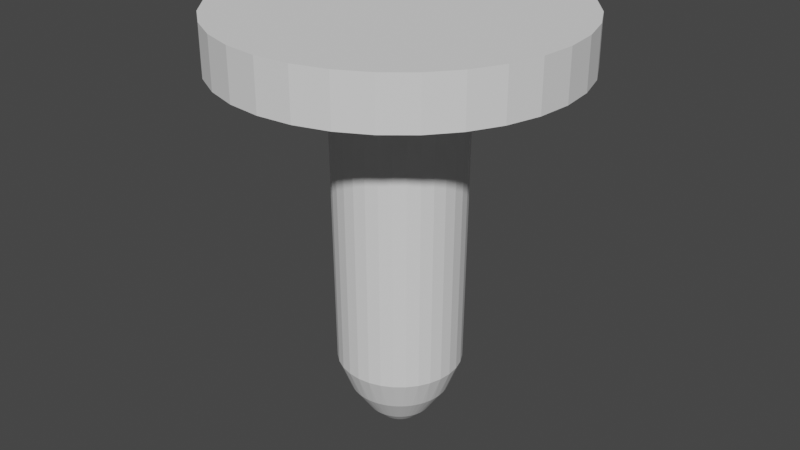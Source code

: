 # Source: bolt.blend  (saved by Blender 3.1.7; exported with 4.5.12 LTS)
import bpy
from mathutils import Matrix  # noqa: F401  (used for matrix-valued properties, if any)

bpy.ops.wm.read_factory_settings(use_empty=True)
scene = bpy.context.scene
scene.name = 'Scene'

# ---- collections
col_collection = bpy.data.collections.new('Collection'); scene.collection.children.link(col_collection)

# ---- world
world_world = bpy.data.worlds.new('World'); scene.world = world_world
world_world.use_nodes = True; world_world.node_tree.nodes.clear()
_N = world_world.node_tree.nodes; _L = world_world.node_tree.links
n0 = _N.new('ShaderNodeOutputWorld'); n0.name = 'World Output'; n0.location = (300, 300)
n1 = _N.new('ShaderNodeBackground'); n1.name = 'Background'; n1.location = (10, 300)
n1.inputs[0].default_value = (0.05088, 0.05088, 0.05088, 1.0)
_L.new(n1.outputs[0], n0.inputs[0])
n0.is_active_output = True
world_world.color = (0.05088, 0.05088, 0.05088)
world_world.use_sun_shadow = False
world_world.sun_shadow_jitter_overblur = 0.0

# ---- meshes
me_circle = bpy.data.meshes.new('Circle')
me_circle.from_pydata([(0.0, 1.0, 0.0), (-0.1951, 0.9808, 0.0), (-0.3827, 0.9239, 0.0), (-0.5556, 0.8315, 0.0), (-0.7071, 0.7071, 0.0), (-0.8315, 0.5556, 0.0), (-0.9239, 0.3827, 0.0), (-0.9808, 0.1951, 0.0), (-1.0, -4.371e-08, 0.0), (-0.9808, -0.1951, 0.0), (-0.9239, -0.3827, 0.0), (-0.8315, -0.5556, 0.0), (-0.7071, -0.7071, 0.0), (-0.5556, -0.8315, 0.0), (-0.3827, -0.9239, 0.0), (-0.1951, -0.9808, 0.0), (8.742e-08, -1.0, 0.0), (0.1951, -0.9808, 0.0), (0.3827, -0.9239, 0.0), (0.5556, -0.8315, 0.0), (0.7071, -0.7071, 0.0), (0.8315, -0.5556, 0.0), (0.9239, -0.3827, 0.0), (0.9808, -0.1951, 0.0), (1.0, 1.192e-08, 0.0), (0.9808, 0.1951, 0.0), (0.9239, 0.3827, 0.0), (0.8315, 0.5556, 0.0), (0.7071, 0.7071, 0.0), (0.5556, 0.8315, 0.0), (0.3827, 0.9239, 0.0), (0.1951, 0.9808, 0.0), (0.0, 1.0, 0.2829), (-0.1951, 0.9808, 0.2829), (-0.3827, 0.9239, 0.2829), (-0.5556, 0.8315, 0.2829), (-0.7071, 0.7071, 0.2829), (-0.8315, 0.5556, 0.2829), (-0.9239, 0.3827, 0.2829), (-0.9808, 0.1951, 0.2829), (-1.0, -4.371e-08, 0.2829), (-0.9808, -0.1951, 0.2829), (-0.9239, -0.3827, 0.2829), (-0.8315, -0.5556, 0.2829), (-0.7071, -0.7071, 0.2829), (-0.5556, -0.8315, 0.2829), (-0.3827, -0.9239, 0.2829), (-0.1951, -0.9808, 0.2829), (8.742e-08, -1.0, 0.2829), (0.1951, -0.9808, 0.2829), (0.3827, -0.9239, 0.2829), (0.5556, -0.8315, 0.2829), (0.7071, -0.7071, 0.2829), (0.8315, -0.5556, 0.2829), (0.9239, -0.3827, 0.2829), (0.9808, -0.1951, 0.2829), (1.0, 1.192e-08, 0.2829), (0.9808, 0.1951, 0.2829), (0.9239, 0.3827, 0.2829), (0.8315, 0.5556, 0.2829), (0.7071, 0.7071, 0.2829), (0.5556, 0.8315, 0.2829), (0.3827, 0.9239, 0.2829), (0.1951, 0.9808, 0.2829), (-5.924e-09, 0.3799, 0.0), (-0.07411, 0.3726, 0.0), (-0.1454, 0.3509, 0.0), (-0.211, 0.3158, 0.0), (-0.2686, 0.2686, 0.0), (-0.3158, 0.211, 0.0), (-0.3509, 0.1454, 0.0), (-0.3726, 0.07411, 0.0), (-0.3799, -3.173e-08, 0.0), (-0.3726, -0.07411, 0.0), (-0.3509, -0.1454, 0.0), (-0.3158, -0.211, 0.0), (-0.2686, -0.2686, 0.0), (-0.211, -0.3158, 0.0), (-0.1454, -0.3509, 0.0), (-0.07411, -0.3726, 0.0), (2.728e-08, -0.3799, 0.0), (0.07411, -0.3726, 0.0), (0.1454, -0.3509, 0.0), (0.211, -0.3158, 0.0), (0.2686, -0.2686, 0.0), (0.3158, -0.211, 0.0), (0.3509, -0.1454, 0.0), (0.3726, -0.07411, 0.0), (0.3799, -1.059e-08, 0.0), (0.3726, 0.07411, 0.0), (0.3509, 0.1454, 0.0), (0.3158, 0.211, 0.0), (0.2686, 0.2686, 0.0), (0.211, 0.3158, 0.0), (0.1454, 0.3509, 0.0), (0.07411, 0.3726, 0.0), (-0.0116, 0.2902, -1.944), (0.0116, 0.2902, -1.944), (-8.87e-09, 0.3613, -1.764), (-0.04523, 0.2869, -1.944), (-0.07048, 0.3543, -1.764), (-0.06799, 0.2823, -1.944), (-0.1003, 0.2725, -1.944), (-0.1382, 0.3338, -1.764), (-0.1218, 0.2636, -1.944), (-0.1516, 0.2477, -1.944), (-0.2007, 0.3004, -1.764), (-0.1709, 0.2348, -1.944), (-0.197, 0.2134, -1.944), (-0.2554, 0.2554, -1.764), (-0.2134, 0.197, -1.944), (-0.2348, 0.1709, -1.944), (-0.3004, 0.2007, -1.764), (-0.2477, 0.1516, -1.944), (-0.2636, 0.1218, -1.944), (-0.3338, 0.1382, -1.764), (-0.2725, 0.1003, -1.944), (-0.2823, 0.06799, -1.944), (-0.3543, 0.07048, -1.764), (-0.2869, 0.04523, -1.944), (-0.2902, 0.0116, -1.944), (-0.3613, -2.737e-08, -1.764), (-0.2902, -0.0116, -1.944), (-0.2869, -0.04523, -1.944), (-0.3543, -0.07048, -1.764), (-0.2823, -0.06799, -1.944), (-0.2725, -0.1003, -1.944), (-0.3338, -0.1382, -1.764), (-0.2636, -0.1218, -1.944), (-0.2477, -0.1516, -1.944), (-0.3004, -0.2007, -1.764), (-0.2348, -0.1709, -1.944), (-0.2134, -0.197, -1.944), (-0.2554, -0.2554, -1.764), (-0.197, -0.2134, -1.944), (-0.1709, -0.2348, -1.944), (-0.2007, -0.3004, -1.764), (-0.1516, -0.2477, -1.944), (-0.1218, -0.2636, -1.944), (-0.1382, -0.3338, -1.764), (-0.1003, -0.2725, -1.944), (-0.06799, -0.2823, -1.944), (-0.07048, -0.3543, -1.764), (-0.04523, -0.2869, -1.944), (-0.0116, -0.2902, -1.944), (1.702e-08, -0.3613, -1.764), (0.0116, -0.2902, -1.944), (0.04523, -0.2869, -1.944), (0.07048, -0.3543, -1.764), (0.06799, -0.2823, -1.944), (0.1003, -0.2725, -1.944), (0.1382, -0.3338, -1.764), (0.1218, -0.2636, -1.944), (0.1516, -0.2477, -1.944), (0.2007, -0.3004, -1.764), (0.1709, -0.2348, -1.944), (0.197, -0.2134, -1.944), (0.2554, -0.2554, -1.764), (0.2134, -0.197, -1.944), (0.2348, -0.1709, -1.944), (0.3004, -0.2007, -1.764), (0.2477, -0.1516, -1.944), (0.2636, -0.1218, -1.944), (0.3338, -0.1382, -1.764), (0.2725, -0.1003, -1.944), (0.2823, -0.06799, -1.944), (0.3543, -0.07048, -1.764), (0.2869, -0.04523, -1.944), (0.2902, -0.0116, -1.944), (0.3613, -1.29e-08, -1.764), (0.2902, 0.0116, -1.944), (0.2869, 0.04523, -1.944), (0.3543, 0.07048, -1.764), (0.2823, 0.06799, -1.944), (0.2725, 0.1003, -1.944), (0.3338, 0.1382, -1.764), (0.2636, 0.1218, -1.944), (0.2477, 0.1516, -1.944), (0.3004, 0.2007, -1.764), (0.2348, 0.1709, -1.944), (0.2134, 0.197, -1.944), (0.2554, 0.2554, -1.764), (0.197, 0.2134, -1.944), (0.1709, 0.2348, -1.944), (0.2007, 0.3004, -1.764), (0.1516, 0.2477, -1.944), (0.1218, 0.2636, -1.944), (0.1382, 0.3338, -1.764), (0.1003, 0.2725, -1.944), (0.06799, 0.2823, -1.944), (0.07048, 0.3543, -1.764), (0.04523, 0.2869, -1.944), (-1.879e-09, 0.08412, -2.166), (-0.01641, 0.08251, -2.166), (-0.03219, 0.07772, -2.166), (-0.04674, 0.06995, -2.166), (-0.05948, 0.05948, -2.166), (-0.06995, 0.04674, -2.166), (-0.07772, 0.03219, -2.166), (-0.08251, 0.01641, -2.166), (-0.08412, -1.719e-08, -2.166), (-0.08251, -0.01641, -2.166), (-0.07772, -0.03219, -2.166), (-0.06995, -0.04674, -2.166), (-0.05948, -0.05948, -2.166), (-0.04674, -0.06995, -2.166), (-0.03219, -0.07772, -2.166), (-0.01641, -0.08251, -2.166), (-1.879e-09, -0.08412, -2.166), (0.01641, -0.08251, -2.166), (0.03219, -0.07772, -2.166), (0.04674, -0.06995, -2.166), (0.05948, -0.05948, -2.166), (0.06995, -0.04674, -2.166), (0.07772, -0.03219, -2.166), (0.08251, -0.01641, -2.166), (0.08412, -1.92e-08, -2.166), (0.08251, 0.01641, -2.166), (0.07772, 0.03219, -2.166), (0.06995, 0.04674, -2.166), (0.05948, 0.05948, -2.166), (0.04674, 0.06995, -2.166), (0.03219, 0.07772, -2.166), (0.01641, 0.08251, -2.166), (-0.008362, 0.1904, -2.091), (-0.004808, 0.1266, -2.156), (0.004808, 0.1266, -2.156), (0.008362, 0.1904, -2.091), (-0.01999, 0.1251, -2.156), (-0.02894, 0.1884, -2.091), (-0.04535, 0.1851, -2.091), (-0.02942, 0.1233, -2.156), (-0.04402, 0.1188, -2.156), (-0.06514, 0.1791, -2.091), (-0.08059, 0.1727, -2.091), (-0.05291, 0.1152, -2.156), (-0.06636, 0.108, -2.156), (-0.09883, 0.163, -2.091), (-0.1127, 0.1537, -2.091), (-0.07436, 0.1026, -2.156), (-0.08615, 0.09295, -2.156), (-0.1287, 0.1405, -2.091), (-0.1405, 0.1287, -2.091), (-0.09295, 0.08615, -2.156), (-0.1026, 0.07436, -2.156), (-0.1537, 0.1127, -2.091), (-0.163, 0.09883, -2.091), (-0.108, 0.06636, -2.156), (-0.1152, 0.05291, -2.156), (-0.1727, 0.08059, -2.091), (-0.1791, 0.06514, -2.091), (-0.1188, 0.04402, -2.156), (-0.1233, 0.02942, -2.156), (-0.1851, 0.04535, -2.091), (-0.1884, 0.02894, -2.091), (-0.1251, 0.01999, -2.156), (-0.1266, 0.004808, -2.156), (-0.1904, 0.008362, -2.091), (-0.1904, -0.008362, -2.091), (-0.1266, -0.004808, -2.156), (-0.1251, -0.01999, -2.156), (-0.1884, -0.02894, -2.091), (-0.1851, -0.04535, -2.091), (-0.1233, -0.02942, -2.156), (-0.1188, -0.04402, -2.156), (-0.1791, -0.06514, -2.091), (-0.1727, -0.08059, -2.091), (-0.1152, -0.05291, -2.156), (-0.108, -0.06636, -2.156), (-0.163, -0.09883, -2.091), (-0.1537, -0.1127, -2.091), (-0.1026, -0.07436, -2.156), (-0.09295, -0.08615, -2.156), (-0.1405, -0.1287, -2.091), (-0.1287, -0.1405, -2.091), (-0.08615, -0.09295, -2.156), (-0.07436, -0.1026, -2.156), (-0.1127, -0.1537, -2.091), (-0.09883, -0.163, -2.091), (-0.06636, -0.108, -2.156), (-0.05291, -0.1152, -2.156), (-0.08059, -0.1727, -2.091), (-0.06514, -0.1791, -2.091), (-0.04402, -0.1188, -2.156), (-0.02942, -0.1233, -2.156), (-0.04535, -0.1851, -2.091), (-0.02894, -0.1884, -2.091), (-0.01999, -0.1251, -2.156), (-0.004808, -0.1266, -2.156), (-0.008362, -0.1904, -2.091), (0.008362, -0.1904, -2.091), (0.004808, -0.1266, -2.156), (0.01999, -0.1251, -2.156), (0.02894, -0.1884, -2.091), (0.04535, -0.1851, -2.091), (0.02942, -0.1233, -2.156), (0.04402, -0.1188, -2.156), (0.06514, -0.1791, -2.091), (0.08059, -0.1727, -2.091), (0.05291, -0.1152, -2.156), (0.06636, -0.108, -2.156), (0.09883, -0.163, -2.091), (0.1127, -0.1537, -2.091), (0.07436, -0.1026, -2.156), (0.08615, -0.09295, -2.156), (0.1287, -0.1405, -2.091), (0.1405, -0.1287, -2.091), (0.09295, -0.08615, -2.156), (0.1026, -0.07436, -2.156), (0.1537, -0.1127, -2.091), (0.163, -0.09883, -2.091), (0.108, -0.06636, -2.156), (0.1152, -0.05291, -2.156), (0.1727, -0.08059, -2.091), (0.1791, -0.06514, -2.091), (0.1188, -0.04402, -2.156), (0.1233, -0.02942, -2.156), (0.1851, -0.04535, -2.091), (0.1884, -0.02894, -2.091), (0.1251, -0.01999, -2.156), (0.1266, -0.004808, -2.156), (0.1904, -0.008362, -2.091), (0.1904, 0.008362, -2.091), (0.1266, 0.004808, -2.156), (0.1251, 0.01999, -2.156), (0.1884, 0.02894, -2.091), (0.1851, 0.04535, -2.091), (0.1233, 0.02942, -2.156), (0.1188, 0.04402, -2.156), (0.1791, 0.06514, -2.091), (0.1727, 0.08059, -2.091), (0.1152, 0.05291, -2.156), (0.108, 0.06636, -2.156), (0.163, 0.09883, -2.091), (0.1537, 0.1127, -2.091), (0.1026, 0.07436, -2.156), (0.09295, 0.08615, -2.156), (0.1405, 0.1287, -2.091), (0.1287, 0.1405, -2.091), (0.08615, 0.09295, -2.156), (0.07436, 0.1026, -2.156), (0.1127, 0.1537, -2.091), (0.09883, 0.163, -2.091), (0.06636, 0.108, -2.156), (0.05291, 0.1152, -2.156), (0.08059, 0.1727, -2.091), (0.06514, 0.1791, -2.091), (0.04402, 0.1188, -2.156), (0.02942, 0.1233, -2.156), (0.04535, 0.1851, -2.091), (0.02894, 0.1884, -2.091), (0.01999, 0.1251, -2.156)], [], [(27, 26, 58, 59), (14, 13, 45, 46), (1, 0, 32, 33), (28, 27, 59, 60), (15, 14, 46, 47), (2, 1, 33, 34), (29, 28, 60, 61), (16, 15, 47, 48), (3, 2, 34, 35), (30, 29, 61, 62), (17, 16, 48, 49), (4, 3, 35, 36), (31, 30, 62, 63), (18, 17, 49, 50), (5, 4, 36, 37), (0, 31, 63, 32), (19, 18, 50, 51), (6, 5, 37, 38), (20, 19, 51, 52), (7, 6, 38, 39), (21, 20, 52, 53), (8, 7, 39, 40), (22, 21, 53, 54), (9, 8, 40, 41), (23, 22, 54, 55), (10, 9, 41, 42), (24, 23, 55, 56), (11, 10, 42, 43), (25, 24, 56, 57), (12, 11, 43, 44), (26, 25, 57, 58), (13, 12, 44, 45), (33, 32, 63, 62, 61, 60, 59, 58, 57, 56, 55, 54, 53, 52, 51, 50, 49, 48, 47, 46, 45, 44, 43, 42, 41, 40, 39, 38, 37, 36, 35, 34), (26, 27, 91, 90), (13, 14, 78, 77), (0, 1, 65, 64), (27, 28, 92, 91), (14, 15, 79, 78), (1, 2, 66, 65), (28, 29, 93, 92), (15, 16, 80, 79), (2, 3, 67, 66), (29, 30, 94, 93), (16, 17, 81, 80), (3, 4, 68, 67), (30, 31, 95, 94), (17, 18, 82, 81), (4, 5, 69, 68), (31, 0, 64, 95), (18, 19, 83, 82), (5, 6, 70, 69), (19, 20, 84, 83), (6, 7, 71, 70), (20, 21, 85, 84), (7, 8, 72, 71), (21, 22, 86, 85), (8, 9, 73, 72), (22, 23, 87, 86), (9, 10, 74, 73), (23, 24, 88, 87), (10, 11, 75, 74), (24, 25, 89, 88), (11, 12, 76, 75), (25, 26, 90, 89), (12, 13, 77, 76), (328, 331, 218), (276, 279, 205), (332, 335, 219), (280, 283, 206), (336, 339, 220), (284, 287, 207), (228, 231, 193), (340, 343, 221), (288, 291, 208), (236, 239, 195), (344, 347, 222), (292, 295, 209), (240, 243, 196), (348, 351, 223), (296, 299, 210), (244, 247, 197), (200, 208, 216), (300, 303, 211), (248, 251, 198), (64, 65, 100, 98), (304, 307, 212), (252, 255, 199), (308, 311, 213), (256, 259, 200), (312, 315, 214), (260, 263, 201), (316, 319, 215), (264, 267, 202), (320, 323, 216), (268, 271, 203), (324, 327, 217), (272, 275, 204), (95, 64, 98, 190), (91, 92, 181, 178), (78, 79, 142, 139), (65, 66, 103, 100), (92, 93, 184, 181), (79, 80, 145, 142), (66, 67, 106, 103), (93, 94, 187, 184), (80, 81, 148, 145), (67, 68, 109, 106), (94, 95, 190, 187), (81, 82, 151, 148), (68, 69, 112, 109), (232, 235, 194), (82, 83, 154, 151), (69, 70, 115, 112), (83, 84, 157, 154), (70, 71, 118, 115), (84, 85, 160, 157), (71, 72, 121, 118), (85, 86, 163, 160), (72, 73, 124, 121), (86, 87, 166, 163), (73, 74, 127, 124), (87, 88, 169, 166), (74, 75, 130, 127), (88, 89, 172, 169), (75, 76, 133, 130), (89, 90, 175, 172), (76, 77, 136, 133), (90, 91, 178, 175), (77, 78, 139, 136), (96, 97, 98), (99, 100, 101), (102, 103, 104), (105, 106, 107), (108, 109, 110), (111, 112, 113), (114, 115, 116), (117, 118, 119), (120, 121, 122), (123, 124, 125), (126, 127, 128), (129, 130, 131), (132, 133, 134), (135, 136, 137), (138, 139, 140), (141, 142, 143), (144, 145, 146), (147, 148, 149), (150, 151, 152), (153, 154, 155), (156, 157, 158), (159, 160, 161), (162, 163, 164), (165, 166, 167), (168, 169, 170), (171, 172, 173), (174, 175, 176), (177, 178, 179), (180, 181, 182), (183, 184, 185), (186, 187, 188), (189, 190, 191), (192, 228, 193), (101, 229, 99), (234, 102, 104), (238, 105, 107), (242, 108, 110), (246, 111, 113), (250, 114, 116), (254, 117, 119), (258, 120, 122), (262, 123, 125), (266, 126, 128), (270, 129, 131), (274, 132, 134), (278, 135, 137), (138, 282, 281), (143, 285, 141), (290, 144, 146), (294, 147, 149), (298, 150, 152), (302, 153, 155), (306, 156, 158), (310, 159, 161), (314, 162, 164), (318, 165, 167), (322, 168, 170), (326, 171, 173), (330, 174, 176), (177, 334, 333), (338, 180, 182), (342, 183, 185), (346, 186, 188), (350, 189, 191), (99, 96, 98, 100), (102, 101, 100, 103), (105, 104, 103, 106), (108, 107, 106, 109), (111, 110, 109, 112), (114, 113, 112, 115), (117, 116, 115, 118), (120, 119, 118, 121), (123, 122, 121, 124), (126, 125, 124, 127), (129, 128, 127, 130), (132, 131, 130, 133), (135, 134, 133, 136), (138, 137, 136, 139), (141, 140, 139, 142), (144, 143, 142, 145), (147, 146, 145, 148), (150, 149, 148, 151), (153, 152, 151, 154), (156, 155, 154, 157), (159, 158, 157, 160), (162, 161, 160, 163), (165, 164, 163, 166), (168, 167, 166, 169), (171, 170, 169, 172), (174, 173, 172, 175), (177, 176, 175, 178), (180, 179, 178, 181), (183, 182, 181, 184), (186, 185, 184, 187), (189, 188, 187, 190), (97, 191, 190, 98), (96, 229, 224), (101, 233, 230), (104, 237, 234), (108, 238, 107), (110, 245, 242), (114, 246, 113), (117, 250, 116), (120, 254, 119), (123, 258, 122), (126, 262, 125), (128, 269, 266), (132, 270, 131), (134, 277, 274), (137, 281, 278), (141, 282, 140), (144, 286, 143), (146, 293, 290), (150, 294, 149), (152, 301, 298), (156, 302, 155), (159, 306, 158), (162, 310, 161), (165, 314, 164), (168, 318, 167), (171, 322, 170), (174, 326, 173), (176, 333, 330), (180, 334, 179), (183, 338, 182), (186, 342, 185), (189, 346, 188), (97, 350, 191), (193, 232, 194), (225, 192, 226), (220, 340, 221), (219, 336, 220), (207, 288, 208), (206, 284, 207), (194, 236, 195), (221, 344, 222), (208, 292, 209), (195, 240, 196), (223, 347, 348), (209, 296, 210), (197, 243, 244), (211, 299, 300), (197, 248, 198), (211, 304, 212), (198, 252, 199), (212, 308, 213), (199, 256, 200), (213, 312, 214), (201, 259, 260), (214, 316, 215), (201, 264, 202), (215, 320, 216), (202, 268, 203), (216, 324, 217), (204, 271, 272), (217, 328, 218), (204, 276, 205), (218, 332, 219), (206, 279, 280), (223, 226, 192), (224, 226, 227), (230, 228, 229), (234, 232, 233), (237, 239, 236), (242, 240, 241), (245, 247, 244), (250, 248, 249), (253, 255, 252), (258, 256, 257), (262, 260, 261), (265, 267, 264), (269, 271, 268), (273, 275, 272), (278, 276, 277), (282, 280, 281), (285, 287, 284), (289, 291, 288), (294, 292, 293), (297, 299, 296), (301, 303, 300), (305, 307, 304), (310, 308, 309), (313, 315, 312), (317, 319, 316), (322, 320, 321), (326, 324, 325), (330, 328, 329), (333, 335, 332), (338, 336, 337), (342, 340, 341), (345, 347, 344), (350, 348, 349), (229, 225, 224), (233, 231, 230), (237, 235, 234), (241, 239, 238), (245, 243, 242), (249, 247, 246), (250, 252, 251), (257, 255, 254), (261, 259, 258), (265, 263, 262), (269, 267, 266), (273, 271, 270), (277, 275, 274), (281, 279, 278), (285, 283, 282), (289, 287, 286), (293, 291, 290), (297, 295, 294), (301, 299, 298), (305, 303, 302), (309, 307, 306), (313, 311, 310), (317, 315, 314), (321, 319, 318), (322, 324, 323), (329, 327, 326), (333, 331, 330), (337, 335, 334), (341, 339, 338), (345, 343, 342), (349, 347, 346), (227, 351, 350), (227, 96, 224), (192, 193, 194), (194, 195, 196), (196, 197, 200), (197, 198, 200), (198, 199, 200), (200, 201, 202), (202, 203, 200), (203, 204, 200), (204, 205, 206), (206, 207, 204), (207, 208, 204), (208, 209, 212), (209, 210, 212), (210, 211, 212), (212, 213, 214), (214, 215, 216), (216, 217, 220), (217, 218, 220), (218, 219, 220), (220, 221, 192), (221, 222, 192), (222, 223, 192), (192, 194, 200), (194, 196, 200), (212, 214, 208), (214, 216, 208), (200, 204, 208), (216, 220, 192), (192, 200, 216), (192, 225, 228), (101, 230, 229), (234, 233, 102), (238, 237, 105), (242, 241, 108), (246, 245, 111), (250, 249, 114), (254, 253, 117), (258, 257, 120), (262, 261, 123), (266, 265, 126), (270, 269, 129), (274, 273, 132), (278, 277, 135), (138, 140, 282), (143, 286, 285), (290, 289, 144), (294, 293, 147), (298, 297, 150), (302, 301, 153), (306, 305, 156), (310, 309, 159), (314, 313, 162), (318, 317, 165), (322, 321, 168), (326, 325, 171), (330, 329, 174), (177, 179, 334), (338, 337, 180), (342, 341, 183), (346, 345, 186), (350, 349, 189), (96, 99, 229), (101, 102, 233), (104, 105, 237), (108, 241, 238), (110, 111, 245), (114, 249, 246), (117, 253, 250), (120, 257, 254), (123, 261, 258), (126, 265, 262), (128, 129, 269), (132, 273, 270), (134, 135, 277), (137, 138, 281), (141, 285, 282), (144, 289, 286), (146, 147, 293), (150, 297, 294), (152, 153, 301), (156, 305, 302), (159, 309, 306), (162, 313, 310), (165, 317, 314), (168, 321, 318), (171, 325, 322), (174, 329, 326), (176, 177, 333), (180, 337, 334), (183, 341, 338), (186, 345, 342), (189, 349, 346), (97, 227, 350), (193, 231, 232), (220, 339, 340), (219, 335, 336), (207, 287, 288), (206, 283, 284), (194, 235, 236), (221, 343, 344), (208, 291, 292), (195, 239, 240), (223, 222, 347), (209, 295, 296), (197, 196, 243), (211, 210, 299), (197, 247, 248), (211, 303, 304), (198, 251, 252), (212, 307, 308), (199, 255, 256), (213, 311, 312), (201, 200, 259), (214, 315, 316), (201, 263, 264), (215, 319, 320), (202, 267, 268), (216, 323, 324), (204, 203, 271), (217, 327, 328), (204, 275, 276), (218, 331, 332), (206, 205, 279), (223, 351, 226), (224, 225, 226), (230, 231, 228), (234, 235, 232), (237, 238, 239), (242, 243, 240), (245, 246, 247), (250, 251, 248), (253, 254, 255), (258, 259, 256), (262, 263, 260), (265, 266, 267), (269, 270, 271), (273, 274, 275), (278, 279, 276), (282, 283, 280), (285, 286, 287), (289, 290, 291), (294, 295, 292), (297, 298, 299), (301, 302, 303), (305, 306, 307), (310, 311, 308), (313, 314, 315), (317, 318, 319), (322, 323, 320), (326, 327, 324), (330, 331, 328), (333, 334, 335), (338, 339, 336), (342, 343, 340), (345, 346, 347), (350, 351, 348), (229, 228, 225), (233, 232, 231), (237, 236, 235), (241, 240, 239), (245, 244, 243), (249, 248, 247), (250, 253, 252), (257, 256, 255), (261, 260, 259), (265, 264, 263), (269, 268, 267), (273, 272, 271), (277, 276, 275), (281, 280, 279), (285, 284, 283), (289, 288, 287), (293, 292, 291), (297, 296, 295), (301, 300, 299), (305, 304, 303), (309, 308, 307), (313, 312, 311), (317, 316, 315), (321, 320, 319), (322, 325, 324), (329, 328, 327), (333, 332, 331), (337, 336, 335), (341, 340, 339), (345, 344, 343), (349, 348, 347), (227, 226, 351), (227, 97, 96)])
_uv = me_circle.uv_layers.new(name='UVMap')
_uv.uv.foreach_set('vector', [0.0, 0.0, 0.0, 0.0, 0.0, 0.0, 0.0, 0.0, 0.0, 0.0, 0.0, 0.0, 0.0, 0.0, 0.0, 0.0, 0.0, 0.0, 0.0, 0.0, 0.0, 0.0, 0.0, 0.0, 0.0, 0.0, 0.0, 0.0, 0.0, 0.0, 0.0, 0.0, 0.0, 0.0, 0.0, 0.0, 0.0, 0.0, 0.0, 0.0, 0.0, 0.0, 0.0, 0.0, 0.0, 0.0, 0.0, 0.0, 0.0, 0.0, 0.0, 0.0, 0.0, 0.0, 0.0, 0.0, 0.0, 0.0, 0.0, 0.0, 0.0, 0.0, 0.0, 0.0, 0.0, 0.0, 0.0, 0.0, 0.0, 0.0, 0.0, 0.0, 0.0, 0.0, 0.0, 0.0, 0.0, 0.0, 0.0, 0.0, 0.0, 0.0, 0.0, 0.0, 0.0, 0.0, 0.0, 0.0, 0.0, 0.0, 0.0, 0.0, 0.0, 0.0, 0.0, 0.0, 0.0, 0.0, 0.0, 0.0, 0.0, 0.0, 0.0, 0.0, 0.0, 0.0, 0.0, 0.0, 0.0, 0.0, 0.0, 0.0, 0.0, 0.0, 0.0, 0.0, 0.0, 0.0, 0.0, 0.0, 0.0, 0.0, 0.0, 0.0, 0.0, 0.0, 0.0, 0.0, 0.0, 0.0, 0.0, 0.0, 0.0, 0.0, 0.0, 0.0, 0.0, 0.0, 0.0, 0.0, 0.0, 0.0, 0.0, 0.0, 0.0, 0.0, 0.0, 0.0, 0.0, 0.0, 0.0, 0.0, 0.0, 0.0, 0.0, 0.0, 0.0, 0.0, 0.0, 0.0, 0.0, 0.0, 0.0, 0.0, 0.0, 0.0, 0.0, 0.0, 0.0, 0.0, 0.0, 0.0, 0.0, 0.0, 0.0, 0.0, 0.0, 0.0, 0.0, 0.0, 0.0, 0.0, 0.0, 0.0, 0.0, 0.0, 0.0, 0.0, 0.0, 0.0, 0.0, 0.0, 0.0, 0.0, 0.0, 0.0, 0.0, 0.0, 0.0, 0.0, 0.0, 0.0, 0.0, 0.0, 0.0, 0.0, 0.0, 0.0, 0.0, 0.0, 0.0, 0.0, 0.0, 0.0, 0.0, 0.0, 0.0, 0.0, 0.0, 0.0, 0.0, 0.0, 0.0, 0.0, 0.0, 0.0, 0.0, 0.0, 0.0, 0.0, 0.0, 0.0, 0.0, 0.0, 0.0, 0.0, 0.0, 0.0, 0.0, 0.0, 0.0, 0.0, 0.0, 0.0, 0.0, 0.0, 0.0, 0.0, 0.0, 0.0, 0.0, 0.0, 0.0, 0.0, 0.0, 0.0, 0.0, 0.0, 0.0, 0.0, 0.0, 0.0, 0.0, 0.0, 0.0, 0.0, 0.0, 0.0, 0.0, 0.0, 0.0, 0.0, 0.0, 0.0, 0.0, 0.0, 0.0, 0.0, 0.0, 0.0, 0.0, 0.0, 0.0, 0.0, 0.0, 0.0, 0.0, 0.0, 0.0, 0.0, 0.0, 0.0, 0.0, 0.0, 0.0, 0.0, 0.0, 0.0, 0.0, 0.0, 0.0, 0.0, 0.0, 0.0, 0.0, 0.0, 0.0, 0.0, 0.0, 0.0, 0.0, 0.0, 0.0, 0.0, 0.0, 0.0, 0.0, 0.0, 0.0, 0.0, 0.0, 0.0, 0.0, 0.0, 0.0, 0.0, 0.0, 0.0, 0.0, 0.0, 0.0, 0.0, 0.0, 0.0, 0.0, 0.0, 0.0, 0.0, 0.0, 0.0, 0.0, 0.0, 0.0, 0.0, 0.0, 0.0, 0.0, 0.0, 0.0, 0.0, 0.0, 0.0, 0.0, 0.0, 0.0, 0.0, 0.0, 0.0, 0.0, 0.0, 0.0, 0.0, 0.0, 0.0, 0.0, 0.0, 0.0, 0.0, 0.0, 0.0, 0.0, 0.0, 0.0, 0.0, 0.0, 0.0, 0.0, 0.0, 0.0, 0.0, 0.0, 0.0, 0.0, 0.0, 0.0, 0.0, 0.0, 0.0, 0.0, 0.0, 0.0, 0.0, 0.0, 0.0, 0.0, 0.0, 0.0, 0.0, 0.0, 0.0, 0.0, 0.0, 0.0, 0.0, 0.0, 0.0, 0.0, 0.0, 0.0, 0.0, 0.0, 0.0, 0.0, 0.0, 0.0, 0.0, 0.0, 0.0, 0.0, 0.0, 0.0, 0.0, 0.0, 0.0, 0.0, 0.0, 0.0, 0.0, 0.0, 0.0, 0.0, 0.0, 0.0, 0.0, 0.0, 0.0, 0.0, 0.0, 0.0, 0.0, 0.0, 0.0, 0.0, 0.0, 0.0, 0.0, 0.0, 0.0, 0.0, 0.0, 0.0, 0.0, 0.0, 0.0, 0.0, 0.0, 0.0, 0.0, 0.0, 0.0, 0.0, 0.0, 0.0, 0.0, 0.0, 0.0, 0.0, 0.0, 0.0, 0.0, 0.0, 0.0, 0.0, 0.0, 0.0, 0.0, 0.0, 0.0, 0.0, 0.0, 0.0, 0.0, 0.0, 0.0, 0.0, 0.0, 0.0, 0.0, 0.0, 0.0, 0.0, 0.0, 0.0, 0.0, 0.0, 0.0, 0.0, 0.0, 0.0, 0.0, 0.0, 0.0, 0.0, 0.0, 0.0, 0.0, 0.0, 0.0, 0.0, 0.0, 0.0, 0.0, 0.0, 0.0, 0.0, 0.0, 0.0, 0.0, 0.0, 0.0, 0.0, 0.0, 0.0, 0.0, 0.0, 0.0, 0.0, 0.0, 0.0, 0.0, 0.0, 0.0, 0.0, 0.0, 0.0, 0.0, 0.0, 0.0, 0.0, 0.0, 0.0, 0.0, 0.0, 0.0, 0.0, 0.0, 0.0, 0.0, 0.0, 0.0, 0.0, 0.0, 0.0, 0.0, 0.0, 0.0, 0.0, 0.0, 0.0, 0.0, 0.0, 0.0, 0.0, 0.0, 0.0, 0.0, 0.0, 0.0, 0.0, 0.0, 0.0, 0.0, 0.0, 0.0, 0.0, 0.0, 0.0, 0.0, 0.0, 0.0, 0.0, 0.0, 0.0, 0.0, 0.0, 0.0, 0.0, 0.0, 0.0, 0.0, 0.0, 0.0, 0.0, 0.0, 0.0, 0.0, 0.0, 0.0, 0.0, 0.0, 0.0, 0.0, 0.0, 0.0, 0.0, 0.0, 0.0, 0.0, 0.0, 0.0, 0.0, 0.0, 0.0, 0.0, 0.0, 0.0, 0.0, 0.0, 0.0, 0.0, 0.0, 0.0, 0.0, 0.0, 0.0, 0.0, 0.0, 0.0, 0.0, 0.0, 0.0, 0.0, 0.0, 0.0, 0.0, 0.0, 0.0, 0.0, 0.0, 0.0, 0.0, 0.0, 0.0, 0.0, 0.0, 0.0, 0.0, 0.0, 0.0, 0.0, 0.0, 0.0, 0.0, 0.0, 0.0, 0.0, 0.0, 0.0, 0.0, 0.0, 0.0, 0.0, 0.0, 0.0, 0.0, 0.0, 0.0, 0.0, 0.0, 0.0, 0.0, 0.0, 0.0, 0.0, 0.0, 0.0, 0.0, 0.0, 0.0, 0.0, 0.0, 0.0, 0.0, 0.0, 0.0, 0.0, 0.0, 0.0, 0.0, 0.0, 0.0, 0.0, 0.0, 0.0, 0.0, 0.0, 0.0, 0.0, 0.0, 0.0, 0.0, 0.0, 0.0, 0.0, 0.0, 0.0, 0.0, 0.0, 0.0, 0.0, 0.0, 0.0, 0.0, 0.0, 0.0, 0.0, 0.0, 0.0, 0.0, 0.0, 0.0, 0.0, 0.0, 0.0, 0.0, 0.0, 0.0, 0.0, 0.0, 0.0, 0.0, 0.0, 0.0, 0.0, 0.0, 0.0, 0.0, 0.0, 0.0, 0.0, 0.0, 0.0, 0.0, 0.0, 0.0, 0.0, 0.0, 0.0, 0.0, 0.0, 0.0, 0.0, 0.0, 0.0, 0.0, 0.0, 0.0, 0.0, 0.0, 0.0, 0.0, 0.0, 0.0, 0.0, 0.0, 0.0, 0.0, 0.0, 0.0, 0.0, 0.0, 0.0, 0.0, 0.0, 0.0, 0.0, 0.0, 0.0, 0.0, 0.0, 0.0, 0.0, 0.0, 0.0, 0.0, 0.0, 0.0, 0.0, 0.0, 0.0, 0.0, 0.0, 0.0, 0.0, 0.0, 0.0, 0.0, 0.0, 0.0, 0.0, 0.0, 0.0, 0.0, 0.0, 0.0, 0.0, 0.0, 0.0, 0.0, 0.0, 0.0, 0.0, 0.0, 0.0, 0.0, 0.0, 0.0, 0.0, 0.0, 0.0, 0.0, 0.0, 0.0, 0.0, 0.0, 0.0, 0.0, 0.0, 0.0, 0.0, 0.0, 0.0, 0.0, 0.0, 0.0, 0.0, 0.0, 0.0, 0.0, 0.0, 0.0, 0.0, 0.0, 0.0, 0.0, 0.0, 0.0, 0.0, 0.0, 0.0, 0.0, 0.0, 0.0, 0.0, 0.0, 0.0, 0.0, 0.0, 0.0, 0.0, 0.0, 0.0, 0.0, 0.0, 0.0, 0.0, 0.0, 0.0, 0.0, 0.0, 0.0, 0.0, 0.0, 0.0, 0.0, 0.0, 0.0, 0.0, 0.0, 0.0, 0.0, 0.0, 0.0, 0.0, 0.0, 0.0, 0.0, 0.0, 0.0, 0.0, 0.0, 0.0, 0.0, 0.0, 0.0, 0.0, 0.0, 0.0, 0.0, 0.0, 0.0, 0.0, 0.0, 0.0, 0.0, 0.0, 0.0, 0.0, 0.0, 0.0, 0.0, 0.0, 0.0, 0.0, 0.0, 0.0, 0.0, 0.0, 0.0, 0.0, 0.0, 0.0, 0.0, 0.0, 0.0, 0.0, 0.0, 0.0, 0.0, 0.0, 0.0, 0.0, 0.0, 0.0, 0.0, 0.0, 0.0, 0.0, 0.0, 0.0, 0.0, 0.0, 0.0, 0.0, 0.0, 0.0, 0.0, 0.0, 0.0, 0.0, 0.0, 0.0, 0.0, 0.0, 0.0, 0.0, 0.0, 0.0, 0.0, 0.0, 0.0, 0.0, 0.0, 0.0, 0.0, 0.0, 0.0, 0.0, 0.0, 0.0, 0.0, 0.0, 0.0, 0.0, 0.0, 0.0, 0.0, 0.0, 0.0, 0.0, 0.0, 0.0, 0.0, 0.0, 0.0, 0.0, 0.0, 0.0, 0.0, 0.0, 0.0, 0.0, 0.0, 0.0, 0.0, 0.0, 0.0, 0.0, 0.0, 0.0, 0.0, 0.0, 0.0, 0.0, 0.0, 0.0, 0.0, 0.0, 0.0, 0.0, 0.0, 0.0, 0.0, 0.0, 0.0, 0.0, 0.0, 0.0, 0.0, 0.0, 0.0, 0.0, 0.0, 0.0, 0.0, 0.0, 0.0, 0.0, 0.0, 0.0, 0.0, 0.0, 0.0, 0.0, 0.0, 0.0, 0.0, 0.0, 0.0, 0.0, 0.0, 0.0, 0.0, 0.0, 0.0, 0.0, 0.0, 0.0, 0.0, 0.0, 0.0, 0.0, 0.0, 0.0, 0.0, 0.0, 0.0, 0.0, 0.0, 0.0, 0.0, 0.0, 0.0, 0.0, 0.0, 0.0, 0.0, 0.0, 0.0, 0.0, 0.0, 0.0, 0.0, 0.0, 0.0, 0.0, 0.0, 0.0, 0.0, 0.0, 0.0, 0.0, 0.0, 0.0, 0.0, 0.0, 0.0, 0.0, 0.0, 0.0, 0.0, 0.0, 0.0, 0.0, 0.0, 0.0, 0.0, 0.0, 0.0, 0.0, 0.0, 0.0, 0.0, 0.0, 0.0, 0.0, 0.0, 0.0, 0.0, 0.0, 0.0, 0.0, 0.0, 0.0, 0.0, 0.0, 0.0, 0.0, 0.0, 0.0, 0.0, 0.0, 0.0, 0.0, 0.0, 0.0, 0.0, 0.0, 0.0, 0.0, 0.0, 0.0, 0.0, 0.0, 0.0, 0.0, 0.0, 0.0, 0.0, 0.0, 0.0, 0.0, 0.0, 0.0, 0.0, 0.0, 0.0, 0.0, 0.0, 0.0, 0.0, 0.0, 0.0, 0.0, 0.0, 0.0, 0.0, 0.0, 0.0, 0.0, 0.0, 0.0, 0.0, 0.0, 0.0, 0.0, 0.0, 0.0, 0.0, 0.0, 0.0, 0.0, 0.0, 0.0, 0.0, 0.0, 0.0, 0.0, 0.0, 0.0, 0.0, 0.0, 0.0, 0.0, 0.0, 0.0, 0.0, 0.0, 0.0, 0.0, 0.0, 0.0, 0.0, 0.0, 0.0, 0.0, 0.0, 0.0, 0.0, 0.0, 0.0, 0.0, 0.0, 0.0, 0.0, 0.0, 0.0, 0.0, 0.0, 0.0, 0.0, 0.0, 0.0, 0.0, 0.0, 0.0, 0.0, 0.0, 0.0, 0.0, 0.0, 0.0, 0.0, 0.0, 0.0, 0.0, 0.0, 0.0, 0.0, 0.0, 0.0, 0.0, 0.0, 0.0, 0.0, 0.0, 0.0, 0.0, 0.0, 0.0, 0.0, 0.0, 0.0, 0.0, 0.0, 0.0, 0.0, 0.0, 0.0, 0.0, 0.0, 0.0, 0.0, 0.0, 0.0, 0.0, 0.0, 0.0, 0.0, 0.0, 0.0, 0.0, 0.0, 0.0, 0.0, 0.0, 0.0, 0.0, 0.0, 0.0, 0.0, 0.0, 0.0, 0.0, 0.0, 0.0, 0.0, 0.0, 0.0, 0.0, 0.0, 0.0, 0.0, 0.0, 0.0, 0.0, 0.0, 0.0, 0.0, 0.0, 0.0, 0.0, 0.0, 0.0, 0.0, 0.0, 0.0, 0.0, 0.0, 0.0, 0.0, 0.0, 0.0, 0.0, 0.0, 0.0, 0.0, 0.0, 0.0, 0.0, 0.0, 0.0, 0.0, 0.0, 0.0, 0.0, 0.0, 0.0, 0.0, 0.0, 0.0, 0.0, 0.0, 0.0, 0.0, 0.0, 0.0, 0.0, 0.0, 0.0, 0.0, 0.0, 0.0, 0.0, 0.0, 0.0, 0.0, 0.0, 0.0, 0.0, 0.0, 0.0, 0.0, 0.0, 0.0, 0.0, 0.0, 0.0, 0.0, 0.0, 0.0, 0.0, 0.0, 0.0, 0.0, 0.0, 0.0, 0.0, 0.0, 0.0, 0.0, 0.0, 0.0, 0.0, 0.0, 0.0, 0.0, 0.0, 0.0, 0.0, 0.0, 0.0, 0.0, 0.0, 0.0, 0.0, 0.0, 0.0, 0.0, 0.0, 0.0, 0.0, 0.0, 0.0, 0.0, 0.0, 0.0, 0.0, 0.0, 0.0, 0.0, 0.0, 0.0, 0.0, 0.0, 0.0, 0.0, 0.0, 0.0, 0.0, 0.0, 0.0, 0.0, 0.0, 0.0, 0.0, 0.0, 0.0, 0.0, 0.0, 0.0, 0.0, 0.0, 0.0, 0.0, 0.0, 0.0, 0.0, 0.0, 0.0, 0.0, 0.0, 0.0, 0.0, 0.0, 0.0, 0.0, 0.0, 0.0, 0.0, 0.0, 0.0, 0.0, 0.0, 0.0, 0.0, 0.0, 0.0, 0.0, 0.0, 0.0, 0.0, 0.0, 0.0, 0.0, 0.0, 0.0, 0.0, 0.0, 0.0, 0.0, 0.0, 0.0, 0.0, 0.0, 0.0, 0.0, 0.0, 0.0, 0.0, 0.0, 0.0, 0.0, 0.0, 0.0, 0.0, 0.0, 0.0, 0.0, 0.0, 0.0, 0.0, 0.0, 0.0, 0.0, 0.0, 0.0, 0.0, 0.0, 0.0, 0.0, 0.0, 0.0, 0.0, 0.0, 0.0, 0.0, 0.0, 0.0, 0.0, 0.0, 0.0, 0.0, 0.0, 0.0, 0.0, 0.0, 0.0, 0.0, 0.0, 0.0, 0.0, 0.0, 0.0, 0.0, 0.0, 0.0, 0.0, 0.0, 0.0, 0.0, 0.0, 0.0, 0.0, 0.0, 0.0, 0.0, 0.0, 0.0, 0.0, 0.0, 0.0, 0.0, 0.0, 0.0, 0.0, 0.0, 0.0, 0.0, 0.0, 0.0, 0.0, 0.0, 0.0, 0.0, 0.0, 0.0, 0.0, 0.0, 0.0, 0.0, 0.0, 0.0, 0.0, 0.0, 0.0, 0.0, 0.0, 0.0, 0.0, 0.0, 0.0, 0.0, 0.0, 0.0, 0.0, 0.0, 0.0, 0.0, 0.0, 0.0, 0.0, 0.0, 0.0, 0.0, 0.0, 0.0, 0.0, 0.0, 0.0, 0.0, 0.0, 0.0, 0.0, 0.0, 0.0, 0.0, 0.0, 0.0, 0.0, 0.0, 0.0, 0.0, 0.0, 0.0, 0.0, 0.0, 0.0, 0.0, 0.0, 0.0, 0.0, 0.0, 0.0, 0.0, 0.0, 0.0, 0.0, 0.0, 0.0, 0.0, 0.0, 0.0, 0.0, 0.0, 0.0, 0.0, 0.0, 0.0, 0.0, 0.0, 0.0, 0.0, 0.0, 0.0, 0.0, 0.0, 0.0, 0.0, 0.0, 0.0, 0.0, 0.0, 0.0, 0.0, 0.0, 0.0, 0.0, 0.0, 0.0, 0.0, 0.0, 0.0, 0.0, 0.0, 0.0, 0.0, 0.0, 0.0, 0.0, 0.0, 0.0, 0.0, 0.0, 0.0, 0.0, 0.0, 0.0, 0.0, 0.0, 0.0, 0.0, 0.0, 0.0, 0.0, 0.0, 0.0, 0.0, 0.0, 0.0, 0.0, 0.0, 0.0, 0.0, 0.0, 0.0, 0.0, 0.0, 0.0, 0.0, 0.0, 0.0, 0.0, 0.0, 0.0, 0.0, 0.0, 0.0, 0.0, 0.0, 0.0, 0.0, 0.0, 0.0, 0.0, 0.0, 0.0, 0.0, 0.0, 0.0, 0.0, 0.0, 0.0, 0.0, 0.0, 0.0, 0.0, 0.0, 0.0, 0.0, 0.0, 0.0, 0.0, 0.0, 0.0, 0.0, 0.0, 0.0, 0.0, 0.0, 0.0, 0.0, 0.0, 0.0, 0.0, 0.0, 0.0, 0.0, 0.0, 0.0, 0.0, 0.0, 0.0, 0.0, 0.0, 0.0, 0.0, 0.0, 0.0, 0.0, 0.0, 0.0, 0.0, 0.0, 0.0, 0.0, 0.0, 0.0, 0.0, 0.0, 0.0, 0.0, 0.0, 0.0, 0.0, 0.0, 0.0, 0.0, 0.0, 0.0, 0.0, 0.0, 0.0, 0.0, 0.0, 0.0, 0.0, 0.0, 0.0, 0.0, 0.0, 0.0, 0.0, 0.0, 0.0, 0.0, 0.0, 0.0, 0.0, 0.0, 0.0, 0.0, 0.0, 0.0, 0.0, 0.0, 0.0, 0.0, 0.0, 0.0, 0.0, 0.0, 0.0, 0.0, 0.0, 0.0, 0.0, 0.0, 0.0, 0.0, 0.0, 0.0, 0.0, 0.0, 0.0, 0.0, 0.0, 0.0, 0.0, 0.0, 0.0, 0.0, 0.0, 0.0, 0.0, 0.0, 0.0, 0.0, 0.0, 0.0, 0.0, 0.0, 0.0, 0.0, 0.0, 0.0, 0.0, 0.0, 0.0, 0.0, 0.0, 0.0, 0.0, 0.0, 0.0, 0.0, 0.0, 0.0, 0.0, 0.0, 0.0, 0.0, 0.0, 0.0, 0.0, 0.0, 0.0, 0.0, 0.0, 0.0, 0.0, 0.0, 0.0, 0.0, 0.0, 0.0, 0.0, 0.0, 0.0, 0.0, 0.0, 0.0, 0.0, 0.0, 0.0, 0.0, 0.0, 0.0, 0.0, 0.0, 0.0, 0.0, 0.0, 0.0, 0.0, 0.0, 0.0, 0.0, 0.0, 0.0, 0.0, 0.0, 0.0, 0.0, 0.0, 0.0, 0.0, 0.0, 0.0, 0.0, 0.0, 0.0, 0.0, 0.0, 0.0, 0.0, 0.0, 0.0, 0.0, 0.0, 0.0, 0.0, 0.0, 0.0, 0.0, 0.0, 0.0, 0.0, 0.0, 0.0, 0.0, 0.0, 0.0, 0.0, 0.0, 0.0, 0.0, 0.0, 0.0, 0.0, 0.0, 0.0, 0.0, 0.0, 0.0, 0.0, 0.0, 0.0, 0.0, 0.0, 0.0, 0.0, 0.0, 0.0, 0.0, 0.0, 0.0, 0.0, 0.0, 0.0, 0.0, 0.0, 0.0, 0.0, 0.0, 0.0, 0.0, 0.0, 0.0, 0.0, 0.0, 0.0, 0.0, 0.0, 0.0, 0.0, 0.0, 0.0, 0.0, 0.0, 0.0, 0.0, 0.0, 0.0, 0.0, 0.0, 0.0, 0.0, 0.0, 0.0, 0.0, 0.0, 0.0, 0.0, 0.0, 0.0, 0.0, 0.0, 0.0, 0.0, 0.0, 0.0, 0.0, 0.0, 0.0, 0.0, 0.0, 0.0, 0.0, 0.0, 0.0, 0.0, 0.0, 0.0, 0.0, 0.0, 0.0, 0.0, 0.0, 0.0, 0.0, 0.0, 0.0, 0.0, 0.0, 0.0, 0.0, 0.0, 0.0, 0.0, 0.0, 0.0, 0.0, 0.0, 0.0, 0.0, 0.0, 0.0, 0.0, 0.0, 0.0, 0.0, 0.0, 0.0, 0.0, 0.0, 0.0, 0.0, 0.0, 0.0, 0.0, 0.0, 0.0, 0.0, 0.0, 0.0, 0.0, 0.0, 0.0, 0.0, 0.0, 0.0, 0.0, 0.0, 0.0, 0.0, 0.0, 0.0, 0.0, 0.0, 0.0, 0.0, 0.0, 0.0, 0.0, 0.0, 0.0, 0.0, 0.0, 0.0, 0.0, 0.0, 0.0, 0.0, 0.0, 0.0, 0.0, 0.0, 0.0, 0.0, 0.0, 0.0, 0.0, 0.0, 0.0, 0.0, 0.0, 0.0, 0.0, 0.0, 0.0, 0.0, 0.0, 0.0, 0.0, 0.0, 0.0, 0.0, 0.0, 0.0, 0.0, 0.0, 0.0, 0.0, 0.0, 0.0, 0.0, 0.0, 0.0, 0.0, 0.0, 0.0, 0.0, 0.0, 0.0, 0.0, 0.0, 0.0, 0.0, 0.0, 0.0, 0.0, 0.0, 0.0, 0.0, 0.0, 0.0, 0.0, 0.0, 0.0, 0.0, 0.0, 0.0, 0.0, 0.0, 0.0, 0.0, 0.0, 0.0, 0.0, 0.0, 0.0, 0.0, 0.0, 0.0, 0.0, 0.0, 0.0, 0.0, 0.0, 0.0, 0.0, 0.0, 0.0, 0.0, 0.0, 0.0, 0.0, 0.0, 0.0, 0.0, 0.0, 0.0, 0.0, 0.0, 0.0, 0.0, 0.0, 0.0, 0.0, 0.0, 0.0, 0.0, 0.0, 0.0, 0.0, 0.0, 0.0, 0.0, 0.0, 0.0, 0.0, 0.0, 0.0, 0.0, 0.0, 0.0, 0.0, 0.0, 0.0, 0.0, 0.0, 0.0, 0.0, 0.0, 0.0, 0.0, 0.0, 0.0, 0.0, 0.0, 0.0, 0.0, 0.0, 0.0, 0.0, 0.0, 0.0, 0.0, 0.0, 0.0, 0.0, 0.0, 0.0, 0.0, 0.0, 0.0, 0.0, 0.0, 0.0, 0.0, 0.0, 0.0, 0.0, 0.0, 0.0, 0.0, 0.0, 0.0, 0.0, 0.0, 0.0, 0.0, 0.0, 0.0, 0.0, 0.0, 0.0, 0.0, 0.0, 0.0, 0.0, 0.0, 0.0, 0.0, 0.0, 0.0, 0.0, 0.0, 0.0, 0.0, 0.0, 0.0, 0.0, 0.0, 0.0, 0.0, 0.0, 0.0, 0.0, 0.0, 0.0, 0.0, 0.0, 0.0, 0.0, 0.0, 0.0, 0.0, 0.0, 0.0, 0.0, 0.0, 0.0, 0.0, 0.0, 0.0, 0.0, 0.0, 0.0, 0.0, 0.0, 0.0, 0.0, 0.0, 0.0, 0.0, 0.0, 0.0, 0.0, 0.0, 0.0, 0.0, 0.0, 0.0, 0.0, 0.0, 0.0, 0.0, 0.0, 0.0, 0.0, 0.0, 0.0, 0.0, 0.0, 0.0, 0.0, 0.0, 0.0, 0.0, 0.0, 0.0, 0.0, 0.0, 0.0, 0.0, 0.0, 0.0, 0.0, 0.0, 0.0, 0.0, 0.0, 0.0, 0.0, 0.0, 0.0, 0.0, 0.0, 0.0, 0.0, 0.0, 0.0, 0.0, 0.0, 0.0, 0.0, 0.0, 0.0, 0.0, 0.0, 0.0, 0.0, 0.0, 0.0, 0.0, 0.0, 0.0, 0.0, 0.0, 0.0, 0.0, 0.0, 0.0, 0.0, 0.0, 0.0, 0.0, 0.0, 0.0, 0.0, 0.0, 0.0, 0.0, 0.0, 0.0, 0.0, 0.0, 0.0, 0.0, 0.0, 0.0, 0.0, 0.0, 0.0, 0.0, 0.0, 0.0, 0.0, 0.0, 0.0, 0.0, 0.0, 0.0, 0.0, 0.0, 0.0, 0.0, 0.0, 0.0, 0.0, 0.0, 0.0, 0.0, 0.0, 0.0, 0.0, 0.0, 0.0, 0.0, 0.0, 0.0, 0.0, 0.0, 0.0, 0.0, 0.0, 0.0, 0.0, 0.0, 0.0, 0.0, 0.0, 0.0, 0.0, 0.0, 0.0, 0.0, 0.0, 0.0, 0.0, 0.0, 0.0, 0.0, 0.0, 0.0, 0.0, 0.0, 0.0, 0.0, 0.0, 0.0, 0.0, 0.0, 0.0, 0.0, 0.0, 0.0, 0.0, 0.0, 0.0, 0.0, 0.0, 0.0, 0.0, 0.0, 0.0, 0.0, 0.0, 0.0, 0.0, 0.0, 0.0, 0.0, 0.0, 0.0, 0.0, 0.0, 0.0, 0.0, 0.0, 0.0, 0.0, 0.0, 0.0, 0.0, 0.0, 0.0, 0.0, 0.0, 0.0, 0.0, 0.0, 0.0, 0.0, 0.0, 0.0, 0.0, 0.0, 0.0, 0.0, 0.0, 0.0, 0.0, 0.0, 0.0, 0.0, 0.0, 0.0, 0.0, 0.0, 0.0, 0.0, 0.0, 0.0, 0.0, 0.0, 0.0, 0.0, 0.0, 0.0, 0.0, 0.0, 0.0, 0.0, 0.0, 0.0, 0.0, 0.0, 0.0, 0.0, 0.0, 0.0, 0.0, 0.0, 0.0, 0.0, 0.0, 0.0, 0.0, 0.0, 0.0, 0.0, 0.0, 0.0, 0.0, 0.0, 0.0, 0.0, 0.0, 0.0, 0.0, 0.0, 0.0, 0.0, 0.0, 0.0, 0.0, 0.0, 0.0, 0.0, 0.0, 0.0, 0.0, 0.0, 0.0, 0.0, 0.0, 0.0, 0.0, 0.0, 0.0, 0.0, 0.0, 0.0, 0.0, 0.0, 0.0, 0.0, 0.0, 0.0, 0.0, 0.0, 0.0, 0.0, 0.0, 0.0, 0.0, 0.0, 0.0, 0.0, 0.0, 0.0, 0.0, 0.0, 0.0, 0.0, 0.0, 0.0, 0.0, 0.0, 0.0, 0.0, 0.0, 0.0, 0.0, 0.0, 0.0, 0.0, 0.0, 0.0, 0.0, 0.0, 0.0, 0.0, 0.0, 0.0, 0.0, 0.0, 0.0, 0.0, 0.0, 0.0, 0.0, 0.0, 0.0, 0.0, 0.0, 0.0, 0.0, 0.0, 0.0, 0.0, 0.0, 0.0, 0.0, 0.0, 0.0, 0.0, 0.0, 0.0, 0.0, 0.0, 0.0, 0.0, 0.0, 0.0, 0.0, 0.0, 0.0, 0.0, 0.0, 0.0, 0.0, 0.0, 0.0, 0.0, 0.0, 0.0, 0.0, 0.0, 0.0, 0.0, 0.0, 0.0, 0.0, 0.0, 0.0, 0.0, 0.0, 0.0, 0.0, 0.0, 0.0, 0.0, 0.0, 0.0, 0.0, 0.0, 0.0, 0.0, 0.0, 0.0, 0.0, 0.0, 0.0, 0.0, 0.0, 0.0, 0.0, 0.0, 0.0, 0.0, 0.0, 0.0, 0.0, 0.0, 0.0, 0.0, 0.0, 0.0, 0.0, 0.0, 0.0, 0.0, 0.0, 0.0, 0.0, 0.0, 0.0, 0.0, 0.0, 0.0, 0.0, 0.0, 0.0, 0.0, 0.0, 0.0, 0.0, 0.0, 0.0, 0.0, 0.0, 0.0, 0.0, 0.0, 0.0, 0.0, 0.0, 0.0, 0.0, 0.0, 0.0, 0.0, 0.0, 0.0, 0.0, 0.0, 0.0, 0.0, 0.0, 0.0, 0.0, 0.0, 0.0, 0.0, 0.0, 0.0, 0.0, 0.0, 0.0, 0.0, 0.0, 0.0, 0.0, 0.0, 0.0, 0.0, 0.0, 0.0, 0.0, 0.0, 0.0, 0.0, 0.0, 0.0, 0.0, 0.0, 0.0, 0.0, 0.0, 0.0, 0.0, 0.0, 0.0, 0.0, 0.0, 0.0, 0.0, 0.0, 0.0, 0.0, 0.0, 0.0, 0.0, 0.0, 0.0, 0.0, 0.0, 0.0, 0.0, 0.0, 0.0, 0.0, 0.0, 0.0, 0.0, 0.0, 0.0, 0.0, 0.0, 0.0, 0.0, 0.0, 0.0, 0.0, 0.0, 0.0, 0.0, 0.0, 0.0, 0.0, 0.0, 0.0, 0.0, 0.0, 0.0, 0.0, 0.0, 0.0, 0.0, 0.0, 0.0, 0.0, 0.0, 0.0, 0.0, 0.0, 0.0, 0.0, 0.0, 0.0, 0.0, 0.0, 0.0, 0.0, 0.0, 0.0, 0.0, 0.0, 0.0, 0.0, 0.0, 0.0, 0.0, 0.0, 0.0, 0.0, 0.0, 0.0, 0.0, 0.0, 0.0, 0.0, 0.0, 0.0, 0.0, 0.0, 0.0, 0.0, 0.0, 0.0, 0.0, 0.0, 0.0, 0.0, 0.0, 0.0, 0.0, 0.0, 0.0, 0.0, 0.0, 0.0, 0.0, 0.0, 0.0, 0.0, 0.0, 0.0, 0.0, 0.0, 0.0, 0.0, 0.0, 0.0, 0.0, 0.0, 0.0, 0.0, 0.0, 0.0, 0.0, 0.0, 0.0, 0.0, 0.0, 0.0, 0.0, 0.0, 0.0, 0.0, 0.0, 0.0, 0.0, 0.0, 0.0, 0.0, 0.0, 0.0, 0.0, 0.0, 0.0, 0.0, 0.0, 0.0, 0.0, 0.0, 0.0, 0.0, 0.0, 0.0, 0.0, 0.0, 0.0, 0.0, 0.0, 0.0, 0.0, 0.0, 0.0, 0.0, 0.0, 0.0, 0.0, 0.0, 0.0, 0.0, 0.0, 0.0, 0.0, 0.0, 0.0, 0.0, 0.0, 0.0, 0.0, 0.0, 0.0, 0.0, 0.0, 0.0, 0.0, 0.0, 0.0, 0.0, 0.0, 0.0, 0.0, 0.0, 0.0, 0.0, 0.0, 0.0, 0.0, 0.0, 0.0, 0.0, 0.0, 0.0, 0.0, 0.0, 0.0, 0.0, 0.0, 0.0, 0.0, 0.0, 0.0, 0.0, 0.0, 0.0, 0.0, 0.0, 0.0, 0.0, 0.0, 0.0, 0.0, 0.0, 0.0, 0.0, 0.0, 0.0, 0.0, 0.0, 0.0, 0.0, 0.0, 0.0, 0.0, 0.0, 0.0, 0.0, 0.0, 0.0, 0.0, 0.0, 0.0, 0.0, 0.0, 0.0, 0.0, 0.0, 0.0, 0.0, 0.0, 0.0, 0.0, 0.0, 0.0, 0.0, 0.0, 0.0, 0.0, 0.0, 0.0, 0.0, 0.0, 0.0, 0.0, 0.0, 0.0, 0.0, 0.0, 0.0, 0.0, 0.0, 0.0, 0.0, 0.0, 0.0, 0.0, 0.0, 0.0, 0.0, 0.0, 0.0, 0.0, 0.0, 0.0, 0.0, 0.0, 0.0, 0.0, 0.0, 0.0, 0.0, 0.0, 0.0, 0.0, 0.0, 0.0, 0.0, 0.0, 0.0, 0.0, 0.0, 0.0, 0.0, 0.0, 0.0, 0.0, 0.0, 0.0, 0.0, 0.0, 0.0, 0.0, 0.0, 0.0, 0.0, 0.0, 0.0, 0.0, 0.0, 0.0, 0.0, 0.0, 0.0, 0.0, 0.0, 0.0, 0.0, 0.0, 0.0, 0.0, 0.0, 0.0, 0.0, 0.0, 0.0, 0.0, 0.0, 0.0, 0.0, 0.0, 0.0, 0.0, 0.0, 0.0, 0.0, 0.0, 0.0, 0.0, 0.0, 0.0, 0.0, 0.0, 0.0, 0.0, 0.0, 0.0, 0.0, 0.0, 0.0, 0.0, 0.0, 0.0, 0.0, 0.0, 0.0, 0.0, 0.0, 0.0, 0.0, 0.0, 0.0, 0.0, 0.0, 0.0, 0.0, 0.0, 0.0, 0.0, 0.0, 0.0, 0.0, 0.0, 0.0, 0.0, 0.0, 0.0, 0.0, 0.0, 0.0, 0.0, 0.0, 0.0, 0.0, 0.0, 0.0, 0.0, 0.0, 0.0, 0.0, 0.0, 0.0, 0.0, 0.0, 0.0, 0.0, 0.0, 0.0, 0.0, 0.0, 0.0, 0.0, 0.0, 0.0, 0.0, 0.0, 0.0, 0.0, 0.0, 0.0, 0.0, 0.0, 0.0, 0.0, 0.0, 0.0, 0.0, 0.0, 0.0, 0.0, 0.0, 0.0, 0.0, 0.0, 0.0, 0.0, 0.0, 0.0, 0.0, 0.0, 0.0, 0.0, 0.0, 0.0, 0.0, 0.0, 0.0, 0.0, 0.0, 0.0, 0.0, 0.0, 0.0, 0.0, 0.0, 0.0, 0.0, 0.0, 0.0, 0.0, 0.0, 0.0, 0.0, 0.0, 0.0, 0.0, 0.0, 0.0, 0.0, 0.0, 0.0, 0.0, 0.0, 0.0, 0.0, 0.0, 0.0, 0.0, 0.0, 0.0, 0.0, 0.0, 0.0, 0.0, 0.0, 0.0, 0.0, 0.0, 0.0, 0.0, 0.0, 0.0, 0.0, 0.0, 0.0, 0.0, 0.0, 0.0, 0.0, 0.0, 0.0, 0.0, 0.0, 0.0, 0.0, 0.0, 0.0, 0.0, 0.0, 0.0, 0.0, 0.0, 0.0, 0.0, 0.0, 0.0, 0.0, 0.0, 0.0, 0.0, 0.0, 0.0, 0.0, 0.0, 0.0, 0.0, 0.0, 0.0, 0.0, 0.0, 0.0, 0.0, 0.0, 0.0, 0.0, 0.0, 0.0, 0.0, 0.0, 0.0, 0.0, 0.0, 0.0, 0.0, 0.0, 0.0, 0.0, 0.0, 0.0, 0.0, 0.0, 0.0, 0.0, 0.0, 0.0, 0.0, 0.0, 0.0, 0.0, 0.0, 0.0, 0.0, 0.0, 0.0, 0.0, 0.0, 0.0, 0.0, 0.0, 0.0, 0.0, 0.0, 0.0, 0.0, 0.0, 0.0, 0.0, 0.0, 0.0, 0.0, 0.0, 0.0, 0.0, 0.0, 0.0, 0.0, 0.0, 0.0, 0.0, 0.0, 0.0, 0.0, 0.0, 0.0, 0.0, 0.0, 0.0, 0.0, 0.0, 0.0, 0.0, 0.0, 0.0, 0.0, 0.0, 0.0, 0.0, 0.0, 0.0, 0.0, 0.0, 0.0, 0.0, 0.0, 0.0, 0.0, 0.0, 0.0, 0.0, 0.0, 0.0, 0.0, 0.0, 0.0, 0.0, 0.0, 0.0, 0.0, 0.0, 0.0, 0.0, 0.0, 0.0, 0.0, 0.0, 0.0, 0.0, 0.0, 0.0, 0.0, 0.0, 0.0, 0.0, 0.0, 0.0, 0.0, 0.0, 0.0, 0.0, 0.0, 0.0, 0.0, 0.0, 0.0, 0.0, 0.0, 0.0, 0.0, 0.0, 0.0, 0.0, 0.0, 0.0, 0.0, 0.0, 0.0, 0.0, 0.0, 0.0, 0.0, 0.0, 0.0, 0.0, 0.0, 0.0, 0.0, 0.0, 0.0, 0.0, 0.0, 0.0, 0.0, 0.0, 0.0, 0.0, 0.0, 0.0, 0.0, 0.0, 0.0, 0.0, 0.0, 0.0, 0.0, 0.0, 0.0, 0.0, 0.0, 0.0, 0.0, 0.0, 0.0, 0.0, 0.0, 0.0, 0.0, 0.0, 0.0, 0.0, 0.0, 0.0, 0.0, 0.0, 0.0, 0.0, 0.0, 0.0, 0.0, 0.0, 0.0, 0.0, 0.0, 0.0, 0.0, 0.0, 0.0, 0.0, 0.0, 0.0, 0.0, 0.0, 0.0, 0.0, 0.0, 0.0, 0.0, 0.0, 0.0, 0.0, 0.0, 0.0, 0.0, 0.0, 0.0, 0.0, 0.0, 0.0, 0.0, 0.0, 0.0, 0.0, 0.0, 0.0, 0.0, 0.0, 0.0, 0.0, 0.0, 0.0, 0.0, 0.0, 0.0, 0.0, 0.0, 0.0, 0.0, 0.0, 0.0, 0.0, 0.0, 0.0, 0.0, 0.0, 0.0, 0.0, 0.0, 0.0, 0.0, 0.0, 0.0, 0.0, 0.0, 0.0, 0.0, 0.0, 0.0, 0.0, 0.0, 0.0, 0.0, 0.0, 0.0, 0.0, 0.0, 0.0, 0.0, 0.0, 0.0, 0.0, 0.0, 0.0, 0.0, 0.0, 0.0, 0.0, 0.0, 0.0, 0.0, 0.0, 0.0, 0.0, 0.0, 0.0, 0.0, 0.0, 0.0, 0.0, 0.0, 0.0, 0.0, 0.0, 0.0, 0.0, 0.0, 0.0, 0.0, 0.0, 0.0, 0.0, 0.0, 0.0, 0.0, 0.0, 0.0, 0.0, 0.0, 0.0, 0.0, 0.0, 0.0, 0.0, 0.0, 0.0, 0.0])
me_circle.use_remesh_fix_poles = True
me_circle.use_remesh_preserve_attributes = False
me_circle.update()

# ---- objects
ob_circle = bpy.data.objects.new('Circle', me_circle)

# ---- transforms, parenting, visibility, modifiers, constraints
ob_circle.location = (0.0, 0.0, 0.0)

# ---- collection membership
col_collection.objects.link(ob_circle)

# ---- scene / render settings (as saved in the file)
scene.frame_start = 1; scene.frame_end = 250; scene.frame_set(1)
scene.render.engine = 'BLENDER_EEVEE_NEXT'
scene.cycles.sampling_pattern = 'TABULATED_SOBOL'
scene.cycles.use_light_tree = False
scene.view_settings.view_transform = 'Filmic'
bpy.context.view_layer.update()

# ---- added for rendering (the .blend has no active camera and no usable light): camera, sun
cam_auto = bpy.data.cameras.new('AutoCamera')
cam_auto.lens = 50.0
cam_auto.sensor_width = 36.0
cam_auto.clip_end = 1000.0
ob_auto_camera = bpy.data.objects.new('AutoCamera', cam_auto)
scene.collection.objects.link(ob_auto_camera)
ob_auto_camera.location = (3.46169, -4.15403, 1.82762)
ob_auto_camera.rotation_euler = (1.09748, -7.21219e-08, 0.694738)
scene.camera = ob_auto_camera
light_auto_sun = bpy.data.lights.new('AutoSun', 'SUN')
light_auto_sun.energy = 3.0
light_auto_sun.angle = 0.0523599
ob_auto_sun = bpy.data.objects.new('AutoSun', light_auto_sun)
scene.collection.objects.link(ob_auto_sun)
ob_auto_sun.rotation_euler = (0.872665, 0.174533, 0.523599)
bpy.context.view_layer.update()
